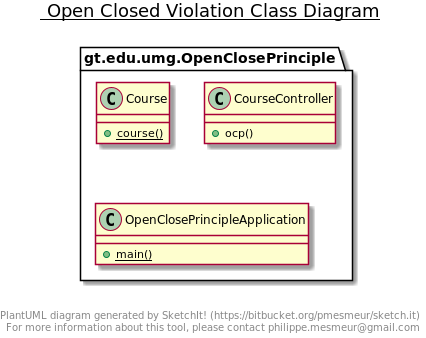

The diagram above was rendered by PlantUML. Its source (embedded in the PNG):
@startuml

title __ Open Closed Violation Class Diagram__\n

      class gt.edu.umg.OpenClosePrinciple.Course {
          {static} + course()
      }


      class gt.edu.umg.OpenClosePrinciple.CourseController {
          + ocp()
      }

      class gt.edu.umg.OpenClosePrinciple.OpenClosePrincipleApplication {
          {static} + main()
      }
  



right footer


PlantUML diagram generated by SketchIt! (https://bitbucket.org/pmesmeur/sketch.it)
For more information about this tool, please contact philippe.mesmeur@gmail.com
endfooter

@enduml